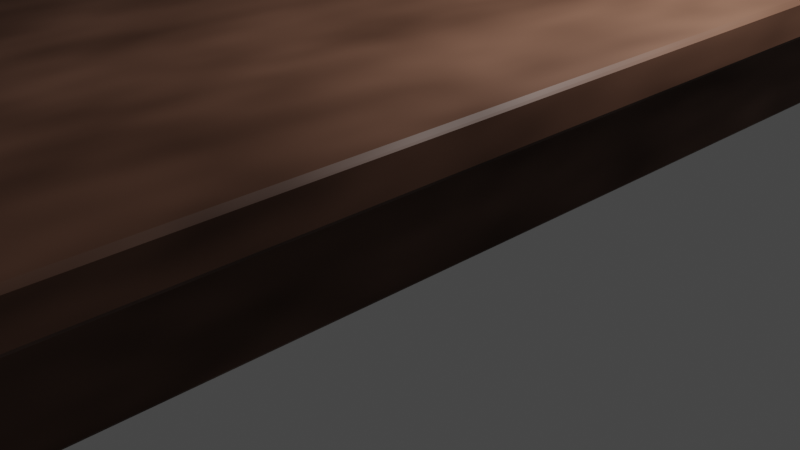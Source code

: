 # Source: Table2.blend  (saved by Blender 3.4.6; exported with 4.5.12 LTS)
import bpy
from mathutils import Matrix  # noqa: F401  (used for matrix-valued properties, if any)

bpy.ops.wm.read_factory_settings(use_empty=True)
scene = bpy.context.scene
scene.name = 'Scene'

# ---- collections
col_collection = bpy.data.collections.new('Collection'); scene.collection.children.link(col_collection)

# ---- materials (node trees are filled in below, after node groups)
mat_material = bpy.data.materials.new('Material')
mat_material.alpha_threshold = 0.0
mat_material.use_transparent_shadow = False
mat_material.roughness = 0.5
mat_material.line_color = (0.0, 0.0, 0.0, 1.0)

# ---- material node trees
mat_material.use_nodes = True; mat_material.node_tree.nodes.clear()
_N = mat_material.node_tree.nodes; _L = mat_material.node_tree.links
n0 = _N.new('ShaderNodeBsdfPrincipled'); n0.name = 'Principled BSDF'; n0.location = (10, 300)
n0.distribution = 'GGX'
n0.subsurface_method = 'RANDOM_WALK_SKIN'
n0.inputs[0].default_value = (0.2314, 0.1109, 0.06957, 1.0)
n0.inputs[3].default_value = 1.45
n0.inputs[27].default_value = (0.0, 0.0, 0.0, 1.0)
n0.inputs[28].default_value = 1.0
n1 = _N.new('ShaderNodeMixShader'); n1.name = 'Mix Shader'; n1.location = (351, 347)
n2 = _N.new('ShaderNodeOutputMaterial'); n2.name = 'Material Output'; n2.location = (576, 320)
n3 = _N.new('ShaderNodeTexNoise'); n3.name = 'Noise Texture'; n3.location = (-158, 511)
n3.inputs[2].default_value = 6.5
n3.inputs[3].default_value = 1.8
n3.inputs[4].default_value = 0.7467
n3.inputs[8].default_value = 0.1
_L.new(n1.outputs[0], n2.inputs[0])
_L.new(n0.outputs[0], n1.inputs[1])
_L.new(n3.outputs[0], n1.inputs[0])
n2.is_active_output = True

# ---- world
world_world = bpy.data.worlds.new('World'); scene.world = world_world
world_world.use_nodes = True; world_world.node_tree.nodes.clear()
_N = world_world.node_tree.nodes; _L = world_world.node_tree.links
n0 = _N.new('ShaderNodeOutputWorld'); n0.name = 'World Output'; n0.location = (300, 300)
n1 = _N.new('ShaderNodeBackground'); n1.name = 'Background'; n1.location = (10, 300)
n1.inputs[0].default_value = (0.05088, 0.05088, 0.05088, 1.0)
_L.new(n1.outputs[0], n0.inputs[0])
n0.is_active_output = True
world_world.color = (0.05088, 0.05088, 0.05088)
world_world.use_sun_shadow = False
world_world.sun_shadow_jitter_overblur = 0.0

# ---- cameras
cam_camera = bpy.data.cameras.new('Camera')
cam_camera.clip_end = 100.0
cam_camera.ortho_scale = 7.314

# ---- lights
light_light = bpy.data.lights.new('Light', 'POINT')
light_light.transmission_factor = 0.0
light_light.energy = 1000.0
light_light.shadow_soft_size = 0.1
light_light.shadow_maximum_resolution = 0.006
light_light.use_absolute_resolution = True

# ---- meshes
me_cube_001 = bpy.data.meshes.new('Cube.001')
me_cube_001.from_pydata([(-13.33, -29.67, 9.248), (13.33, 29.86, 10.85), (13.33, -29.86, 10.85), (-12.03, -28.43, 9.856), (12.03, 28.58, 10.85), (12.03, -28.58, 10.85), (-12.03, -28.48, 5.903), (12.03, 28.58, 6.516), (12.03, -28.58, 6.516), (12.13, -28.26, -5.947), (11.99, -28.1, -5.943), (10.3, -28.55, 11.33), (10.44, -28.69, 11.33), (12.01, -27.05, -5.927), (12.15, -26.93, -5.927), (10.44, -26.69, 11.33), (10.3, -26.83, 11.33), (13.6, -28.33, -5.968), (13.46, -28.45, -5.968), (12.16, -28.69, 11.33), (12.3, -28.55, 11.33), (13.44, -27.13, -5.946), (13.58, -27.29, -5.95), (12.3, -26.83, 11.33), (12.16, -26.69, 11.33), (10.41, 27.37, -5.811), (10.3, 27.53, -5.811), (10.05, 27.08, 11.33), (10.19, 26.94, 11.33), (10.48, 28.58, -5.811), (10.64, 28.7, -5.811), (10.19, 28.94, 11.33), (10.05, 28.8, 11.33), (11.62, 27.3, -5.811), (11.46, 27.19, -5.811), (11.91, 26.94, 11.33), (12.05, 27.08, 11.33), (11.7, 28.51, -5.811), (11.81, 28.35, -5.811), (12.05, 28.8, 11.33), (11.91, 28.94, 11.33), (-12.0, 26.37, -5.811), (-12.12, 26.51, -5.811), (-12.36, 27.62, 11.88), (-12.23, 27.46, 11.84), (-11.93, 27.44, -5.811), (-11.77, 27.57, -5.811), (-12.23, 29.72, 12.2), (-12.36, 29.61, 12.22), (-10.79, 26.45, -5.811), (-10.95, 26.32, -5.811), (-10.5, 27.21, 11.56), (-10.36, 27.33, 11.54), (-10.72, 27.54, -5.811), (-10.61, 27.4, -5.811), (-10.36, 29.19, 11.68), (-10.5, 29.36, 11.73), (-13.02, -29.75, -5.775), (-13.13, -29.62, -5.772), (-12.36, -28.47, 10.37), (-12.22, -28.62, 10.37), (-12.87, -28.63, -5.767), (-12.7, -28.49, -5.768), (-12.22, -26.7, 11.0), (-12.36, -26.84, 10.93), (-11.87, -29.62, -5.787), (-12.05, -29.75, -5.786), (-10.51, -28.7, 10.95), (-10.36, -28.56, 11.02), (-11.66, -28.48, -5.778), (-11.56, -28.62, -5.78), (-10.36, -26.88, 11.24), (-10.5, -26.74, 11.24), (15.27, 32.12, 12.42), (15.44, 32.3, 12.24), (15.44, 32.3, 11.03), (15.28, 32.11, 10.85), (15.27, -32.12, 12.41), (15.44, -32.3, 12.24), (15.28, -32.11, 10.85), (15.44, -32.3, 11.03), (-15.27, 32.46, 12.92), (-15.44, 32.29, 12.92), (-15.27, 32.27, 13.09), (-15.29, 32.21, 11.67), (-15.44, 32.36, 11.81), (-15.27, 32.53, 11.82), (-15.03, 32.36, 11.68), (-15.27, -32.11, 11.66), (-15.44, -32.29, 11.48), (-15.29, -32.06, 9.716), (-15.44, -32.25, 9.928), (-13.13, 30.72, 12.07), (-13.33, 30.53, 12.07), (-12.03, 29.1, 11.68), (-11.83, 29.3, 11.68), (-13.33, 29.88, 6.9), (-13.13, 30.08, 6.9), (-12.96, 29.88, 6.72), (-13.15, 29.67, 6.718), (-13.15, -29.56, 5.725), (-13.33, -29.73, 5.872), (13.33, 29.86, 6.692), (13.16, 29.69, 6.516), (13.16, -29.69, 6.516), (13.33, -29.86, 6.692), (-11.83, 28.73, 6.686), (-12.03, 28.53, 6.685)], [], [(18, 19, 12, 9), (22, 23, 20, 17), (29, 30, 37, 38, 33, 34, 25, 26), (23, 24, 15, 16, 11, 12, 19, 20), (10, 11, 16, 13), (14, 15, 24, 21), (34, 35, 28, 25), (38, 39, 36, 33), (45, 46, 53, 54, 49, 50, 41, 42), (30, 31, 40, 37), (26, 27, 32, 29), (50, 51, 44, 41), (54, 55, 52, 49), (61, 62, 69, 70, 65, 66, 57, 58), (46, 47, 56, 53), (42, 43, 48, 45), (66, 67, 60, 57), (70, 71, 68, 65), (62, 63, 72, 69), (58, 59, 64, 61), (87, 76, 1, 92), (79, 90, 0, 2), (90, 84, 93, 0), (76, 79, 2, 1), (73, 83, 88, 77), (75, 74, 78, 80), (100, 99, 107, 6), (91, 89, 82, 85), (0, 93, 96, 101), (80, 78, 89, 91), (4, 95, 106, 7), (92, 1, 102, 97), (5, 4, 7, 8), (104, 100, 6, 8), (1, 2, 105, 102), (98, 103, 7, 106), (2, 0, 101, 105), (103, 104, 8, 7), (94, 3, 6, 107), (3, 5, 8, 6), (94, 95, 4, 5, 3), (9, 12, 11, 10), (15, 14, 13, 16), (23, 22, 21, 24), (19, 18, 17, 20), (25, 28, 27, 26), (31, 30, 29, 32), (39, 38, 37, 40), (35, 34, 33, 36), (41, 44, 43, 42), (47, 46, 45, 48), (55, 54, 53, 56), (51, 50, 49, 52), (57, 60, 59, 58), (63, 62, 61, 64), (71, 70, 69, 72), (67, 66, 65, 68), (13, 14, 21, 22, 17, 18, 9, 10), (81, 82, 83), (84, 85, 86, 87), (96, 97, 98, 99), (84, 90, 91, 85), (76, 87, 86, 75), (81, 86, 85, 82), (77, 88, 89, 78), (73, 77, 78, 74), (90, 79, 80, 91), (88, 83, 82, 89), (83, 73, 74, 81), (79, 76, 75, 80), (93, 84, 87, 92), (99, 100, 101, 96), (103, 98, 97, 102), (100, 104, 105, 101), (104, 103, 102, 105), (98, 106, 107, 99), (92, 97, 96, 93), (94, 107, 106, 95), (86, 81, 74, 75)])
_uv = me_cube_001.uv_layers.new(name='UVMap')
_uv.uv.foreach_set('vector', [0.375, 0.7713, 0.625, 0.7673, 0.625, 0.9827, 0.375, 0.9786, 0.375, 0.526, 0.625, 0.5172, 0.625, 0.7328, 0.375, 0.724, 0.125, 0.5256, 0.1506, 0.5, 0.3494, 0.5, 0.375, 0.5256, 0.375, 0.7244, 0.3494, 0.75, 0.1506, 0.75, 0.125, 0.7244, 0.625, 0.5172, 0.6423, 0.5, 0.8577, 0.5, 0.875, 0.5172, 0.875, 0.7328, 0.8577, 0.75, 0.6423, 0.75, 0.625, 0.7328, 0.375, 0.026, 0.625, 0.01724, 0.625, 0.2328, 0.375, 0.224, 0.375, 0.2719, 0.625, 0.2673, 0.625, 0.4827, 0.375, 0.4782, 0.375, 0.7756, 0.625, 0.7672, 0.625, 0.9828, 0.375, 0.9744, 0.375, 0.5256, 0.625, 0.5172, 0.625, 0.7328, 0.375, 0.7244, 0.125, 0.5283, 0.151, 0.5, 0.349, 0.5, 0.375, 0.5279, 0.375, 0.7222, 0.349, 0.75, 0.151, 0.75, 0.125, 0.7218, 0.375, 0.2756, 0.625, 0.2672, 0.625, 0.4828, 0.375, 0.4744, 0.375, 0.02562, 0.625, 0.01724, 0.625, 0.2328, 0.375, 0.2244, 0.375, 0.776, 0.625, 0.767, 0.625, 0.9829, 0.375, 0.974, 0.375, 0.5279, 0.625, 0.5163, 0.625, 0.7338, 0.375, 0.7222, 0.125, 0.5266, 0.1512, 0.5, 0.3488, 0.5, 0.375, 0.5261, 0.375, 0.724, 0.3474, 0.75, 0.1526, 0.75, 0.125, 0.7234, 0.375, 0.276, 0.625, 0.2671, 0.625, 0.4831, 0.375, 0.474, 0.375, 0.02818, 0.625, 0.01542, 0.625, 0.2344, 0.375, 0.2217, 0.375, 0.7776, 0.625, 0.7678, 0.625, 0.9825, 0.375, 0.9724, 0.375, 0.5261, 0.625, 0.5179, 0.625, 0.7322, 0.375, 0.724, 0.375, 0.2762, 0.625, 0.2673, 0.625, 0.4826, 0.375, 0.4738, 0.375, 0.02657, 0.625, 0.01845, 0.625, 0.2313, 0.375, 0.2234, 0.375, 0.2517, 0.375, 0.5, 0.375, 0.5, 0.375, 0.2519, 0.375, 0.75, 0.375, 1.0, 0.375, 1.0, 0.375, 0.75, 0.375, 0.0, 0.375, 0.2492, 0.375, 0.2492, 0.375, 0.0, 0.375, 0.5, 0.375, 0.75, 0.375, 0.75, 0.375, 0.5, 0.6264, 0.5007, 0.8736, 0.5007, 0.8736, 0.7493, 0.6264, 0.7493, 0.4031, 0.5, 0.5969, 0.5, 0.5969, 0.75, 0.4031, 0.75, 0.375, 0.0, 0.375, 0.2491, 0.375, 0.2491, 0.375, 0.0, 0.3982, 0.0, 0.6018, 0.0, 0.5948, 0.2493, 0.4052, 0.2493, 0.375, 0.0, 0.375, 0.2492, 0.375, 0.2492, 0.375, 0.0, 0.4031, 0.75, 0.5969, 0.75, 0.6018, 1.0, 0.3982, 1.0, 0.375, 0.5, 0.1271, 0.5, 0.1271, 0.5, 0.375, 0.5, 0.375, 0.2519, 0.375, 0.5, 0.375, 0.5, 0.375, 0.2519, 0.375, 0.75, 0.375, 0.5, 0.375, 0.5, 0.375, 0.75, 0.375, 0.75, 0.375, 1.0, 0.375, 1.0, 0.375, 0.75, 0.375, 0.5, 0.375, 0.75, 0.375, 0.75, 0.375, 0.5, 0.375, 0.2519, 0.375, 0.5, 0.375, 0.5, 0.375, 0.2521, 0.375, 0.75, 0.375, 1.0, 0.375, 1.0, 0.375, 0.75, 0.375, 0.5, 0.375, 0.75, 0.375, 0.75, 0.375, 0.5, 0.125, 0.5009, 0.125, 0.75, 0.125, 0.75, 0.125, 0.5009, 0.125, 0.75, 0.375, 0.75, 0.375, 0.75, 0.125, 0.75, 0.125, 0.5009, 0.1271, 0.5, 0.375, 0.5, 0.375, 0.75, 0.125, 0.75, 0.375, 0.9786, 0.625, 0.9827, 0.6249, 1.0, 0.375, 1.0, 0.625, 0.2673, 0.375, 0.2719, 0.375, 0.224, 0.625, 0.2328, 0.625, 0.5172, 0.375, 0.526, 0.375, 0.4782, 0.625, 0.4827, 0.625, 0.7673, 0.375, 0.7713, 0.375, 0.724, 0.625, 0.7328, 0.375, 0.0, 0.625, 0.0, 0.625, 0.01724, 0.375, 0.02562, 0.625, 0.2672, 0.375, 0.2756, 0.375, 0.2244, 0.625, 0.2328, 0.625, 0.5172, 0.375, 0.5256, 0.375, 0.4744, 0.625, 0.4828, 0.625, 0.7672, 0.375, 0.7756, 0.375, 0.7244, 0.625, 0.7328, 0.375, 0.974, 0.625, 0.9829, 0.625, 1.0, 0.3751, 1.0, 0.625, 0.2671, 0.375, 0.276, 0.375, 0.2217, 0.625, 0.2344, 0.625, 0.5163, 0.375, 0.5279, 0.375, 0.474, 0.625, 0.4831, 0.625, 0.767, 0.375, 0.776, 0.375, 0.7222, 0.625, 0.7338, 0.3751, 0.0, 0.625, 0.0, 0.625, 0.01845, 0.375, 0.02657, 0.625, 0.2673, 0.375, 0.2762, 0.375, 0.2234, 0.625, 0.2313, 0.625, 0.5179, 0.375, 0.5261, 0.375, 0.4738, 0.625, 0.4826, 0.625, 0.7678, 0.375, 0.7776, 0.375, 0.724, 0.625, 0.7322, 0.125, 0.526, 0.1469, 0.5, 0.3532, 0.5, 0.375, 0.526, 0.375, 0.724, 0.3537, 0.75, 0.1464, 0.75, 0.125, 0.724, 0.8735, 0.5, 0.875, 0.5007, 0.8736, 0.5007, 0.375, 0.2492, 0.4052, 0.2493, 0.4052, 0.2514, 0.375, 0.2517, 0.375, 0.2492, 0.375, 0.2519, 0.375, 0.2519, 0.375, 0.2491, 0.375, 0.2492, 0.375, 0.0, 0.3982, 0.0, 0.4052, 0.2493, 0.375, 0.5, 0.375, 0.2517, 0.4052, 0.2514, 0.4031, 0.5, 0.5948, 0.2514, 0.4052, 0.2514, 0.4052, 0.2493, 0.5948, 0.2493, 0.6264, 0.7493, 0.8736, 0.7493, 0.875, 0.75, 0.625, 0.75, 0.6264, 0.5007, 0.6264, 0.7493, 0.5969, 0.75, 0.5969, 0.5, 0.375, 1.0, 0.375, 0.75, 0.4031, 0.75, 0.3982, 1.0, 0.8736, 0.7493, 0.8736, 0.5007, 0.875, 0.5007, 0.875, 0.75, 0.8736, 0.5007, 0.6264, 0.5007, 0.625, 0.5, 0.8735, 0.5, 0.375, 0.75, 0.375, 0.5, 0.4031, 0.5, 0.4031, 0.75, 0.375, 0.2492, 0.375, 0.2492, 0.375, 0.2517, 0.375, 0.2519, 0.375, 0.2491, 0.375, 0.0, 0.375, 0.0, 0.375, 0.2492, 0.375, 0.5, 0.375, 0.2519, 0.375, 0.2519, 0.375, 0.5, 0.375, 1.0, 0.375, 0.75, 0.375, 0.75, 0.375, 1.0, 0.375, 0.75, 0.375, 0.5, 0.375, 0.5, 0.375, 0.75, 0.375, 0.2519, 0.375, 0.2521, 0.375, 0.2491, 0.375, 0.2491, 0.375, 0.2519, 0.375, 0.2519, 0.375, 0.2492, 0.375, 0.2492, 0.125, 0.5009, 0.125, 0.5009, 0.1271, 0.5, 0.1271, 0.5, 0.4052, 0.2514, 0.5948, 0.2514, 0.5969, 0.5, 0.4031, 0.5])
me_cube_001.materials.append(mat_material)
me_cube_001.update()

# ---- objects
ob_light = bpy.data.objects.new('Light', light_light)
ob_camera = bpy.data.objects.new('Camera', cam_camera)
ob_cube_001 = bpy.data.objects.new('Cube.001', me_cube_001)

# ---- transforms, parenting, visibility, modifiers, constraints
ob_light.location = (4.076, 1.005, 5.904)
ob_light.rotation_euler = (0.6503, 0.05522, 1.866)
ob_light.lock_rotations_4d = False
ob_light.empty_display_type = 'ARROWS'
ob_light.color = (0.0, 0.0, 0.0, 0.0)
ob_light.lineart.crease_threshold = 0.0
ob_camera.location = (7.359, -6.926, 4.958)
ob_camera.rotation_euler = (1.109, 0.0, 0.8149)
ob_camera.lock_rotations_4d = False
ob_camera.empty_display_type = 'ARROWS'
ob_camera.color = (0.0, 0.0, 0.0, 0.0)
ob_camera.display_type = 'WIRE'
ob_camera.lineart.crease_threshold = 0.0
ob_cube_001.location = (0.0, 0.0, 0.0)
ob_cube_001.scale = (0.2192, 0.2192, 0.2192)

# ---- collection membership
col_collection.objects.link(ob_light)
col_collection.objects.link(ob_camera)
col_collection.objects.link(ob_cube_001)

# ---- scene / render settings (as saved in the file)
scene.camera = ob_camera
scene.frame_start = 1; scene.frame_end = 250; scene.frame_set(1)
scene.render.engine = 'BLENDER_EEVEE_NEXT'
scene.cycles.sampling_pattern = 'TABULATED_SOBOL'
scene.cycles.use_light_tree = False
scene.view_settings.view_transform = 'Filmic'
bpy.context.view_layer.update()
